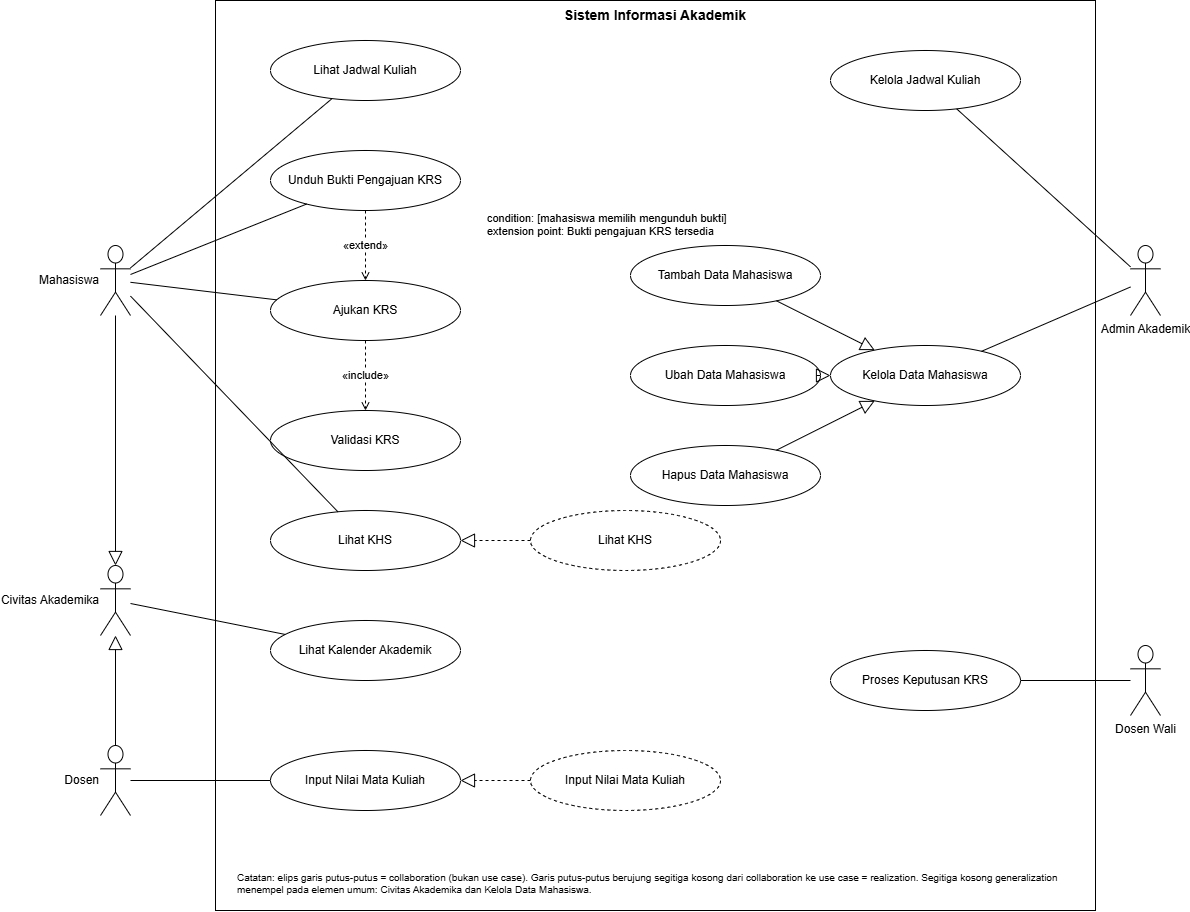

The diagram above was exported from draw.io. Its source (the exported page's mxGraphModel, read from the mxfile embedded in the PNG):
<mxGraphModel dx="1580" dy="1053" grid="1" gridSize="10" guides="1" tooltips="1" connect="1" arrows="1" fold="1" page="1" pageScale="1" pageWidth="1280" pageHeight="960" math="0" shadow="0">
  <root>
    <mxCell id="0" />
    <mxCell id="1" parent="0" />
    <mxCell id="boundary" parent="1" style="rounded=0;whiteSpace=wrap;html=1;fillColor=none;verticalAlign=top;fontStyle=1;fontSize=14;" value="Sistem Informasi Akademik" vertex="1">
      <mxGeometry height="910" width="880" x="250" y="20" as="geometry" />
    </mxCell>
    <mxCell id="A_mhs" parent="1" style="shape=umlActor;html=1;outlineConnect=0;labelPosition=left;verticalLabelPosition=middle;align=right;verticalAlign=middle;" value="Mahasiswa" vertex="1">
      <mxGeometry height="70" width="30" x="135" y="265" as="geometry" />
    </mxCell>
    <mxCell id="A_civ" parent="1" style="shape=umlActor;html=1;outlineConnect=0;labelPosition=left;verticalLabelPosition=middle;align=right;verticalAlign=middle;" value="Civitas Akademika" vertex="1">
      <mxGeometry height="70" width="30" x="135" y="585" as="geometry" />
    </mxCell>
    <mxCell id="A_dsn" parent="1" style="shape=umlActor;html=1;outlineConnect=0;labelPosition=left;verticalLabelPosition=middle;align=right;verticalAlign=middle;" value="Dosen" vertex="1">
      <mxGeometry height="70" width="30" x="135" y="765" as="geometry" />
    </mxCell>
    <mxCell id="A_adm" parent="1" style="shape=umlActor;html=1;outlineConnect=0;verticalLabelPosition=bottom;verticalAlign=top;" value="Admin Akademik" vertex="1">
      <mxGeometry height="70" width="30" x="1165" y="265" as="geometry" />
    </mxCell>
    <mxCell id="A_wali" parent="1" style="shape=umlActor;html=1;outlineConnect=0;verticalLabelPosition=bottom;verticalAlign=top;" value="Dosen Wali" vertex="1">
      <mxGeometry height="70" width="30" x="1165" y="665" as="geometry" />
    </mxCell>
    <mxCell id="UC01" parent="1" style="ellipse;whiteSpace=wrap;html=1;" value="Lihat Jadwal Kuliah" vertex="1">
      <mxGeometry height="60" width="190" x="305" y="60" as="geometry" />
    </mxCell>
    <mxCell id="UC05" parent="1" style="ellipse;whiteSpace=wrap;html=1;" value="Unduh Bukti Pengajuan KRS" vertex="1">
      <mxGeometry height="60" width="190" x="305" y="170" as="geometry" />
    </mxCell>
    <mxCell id="UC03" parent="1" style="ellipse;whiteSpace=wrap;html=1;" value="Ajukan KRS" vertex="1">
      <mxGeometry height="60" width="190" x="305" y="300" as="geometry" />
    </mxCell>
    <mxCell id="UC04" parent="1" style="ellipse;whiteSpace=wrap;html=1;" value="Validasi KRS" vertex="1">
      <mxGeometry height="60" width="190" x="305" y="430" as="geometry" />
    </mxCell>
    <mxCell id="UC09" parent="1" style="ellipse;whiteSpace=wrap;html=1;" value="Lihat KHS" vertex="1">
      <mxGeometry height="60" width="190" x="305" y="530" as="geometry" />
    </mxCell>
    <mxCell id="UC07" parent="1" style="ellipse;whiteSpace=wrap;html=1;" value="Lihat Kalender Akademik" vertex="1">
      <mxGeometry height="60" width="190" x="305" y="640" as="geometry" />
    </mxCell>
    <mxCell id="UC08" parent="1" style="ellipse;whiteSpace=wrap;html=1;" value="Input Nilai Mata Kuliah" vertex="1">
      <mxGeometry height="60" width="190" x="305" y="770" as="geometry" />
    </mxCell>
    <mxCell id="CO02" parent="1" style="ellipse;whiteSpace=wrap;html=1;dashed=1;" value="Lihat KHS" vertex="1">
      <mxGeometry height="60" width="190" x="565" y="530" as="geometry" />
    </mxCell>
    <mxCell id="CO01" parent="1" style="ellipse;whiteSpace=wrap;html=1;dashed=1;" value="Input Nilai Mata Kuliah" vertex="1">
      <mxGeometry height="60" width="190" x="565" y="770" as="geometry" />
    </mxCell>
    <mxCell id="UC02" parent="1" style="ellipse;whiteSpace=wrap;html=1;" value="Kelola Jadwal Kuliah" vertex="1">
      <mxGeometry height="60" width="190" x="865" y="70" as="geometry" />
    </mxCell>
    <mxCell id="UC11" parent="1" style="ellipse;whiteSpace=wrap;html=1;" value="Tambah Data Mahasiswa" vertex="1">
      <mxGeometry height="60" width="190" x="665" y="265" as="geometry" />
    </mxCell>
    <mxCell id="UC12" parent="1" style="ellipse;whiteSpace=wrap;html=1;" value="Ubah Data Mahasiswa" vertex="1">
      <mxGeometry height="60" width="190" x="665" y="365" as="geometry" />
    </mxCell>
    <mxCell id="UC13" parent="1" style="ellipse;whiteSpace=wrap;html=1;" value="Hapus Data Mahasiswa" vertex="1">
      <mxGeometry height="60" width="190" x="665" y="465" as="geometry" />
    </mxCell>
    <mxCell id="UC10" parent="1" style="ellipse;whiteSpace=wrap;html=1;" value="Kelola Data Mahasiswa" vertex="1">
      <mxGeometry height="60" width="190" x="865" y="365" as="geometry" />
    </mxCell>
    <mxCell id="UC06" parent="1" style="ellipse;whiteSpace=wrap;html=1;" value="Proses Keputusan KRS" vertex="1">
      <mxGeometry height="60" width="190" x="865" y="670" as="geometry" />
    </mxCell>
    <mxCell id="e0" edge="1" parent="1" source="A_mhs" style="endArrow=none;html=1;" target="UC01" value="">
      <mxGeometry relative="1" as="geometry" />
    </mxCell>
    <mxCell id="e1" edge="1" parent="1" source="A_mhs" style="endArrow=none;html=1;" target="UC03" value="">
      <mxGeometry relative="1" as="geometry" />
    </mxCell>
    <mxCell id="e2" edge="1" parent="1" source="A_mhs" style="endArrow=none;html=1;" target="UC05" value="">
      <mxGeometry relative="1" as="geometry" />
    </mxCell>
    <mxCell id="e3" edge="1" parent="1" source="A_mhs" style="endArrow=none;html=1;" target="UC09" value="">
      <mxGeometry relative="1" as="geometry" />
    </mxCell>
    <mxCell id="e4" edge="1" parent="1" source="A_civ" style="endArrow=none;html=1;" target="UC07" value="">
      <mxGeometry relative="1" as="geometry" />
    </mxCell>
    <mxCell id="e5" edge="1" parent="1" source="A_dsn" style="endArrow=none;html=1;" target="UC08" value="">
      <mxGeometry relative="1" as="geometry" />
    </mxCell>
    <mxCell id="e6" edge="1" parent="1" source="A_mhs" style="endArrow=block;endFill=0;endSize=12;html=1;" target="A_civ" value="">
      <mxGeometry relative="1" as="geometry" />
    </mxCell>
    <mxCell id="e7" edge="1" parent="1" source="A_dsn" style="endArrow=block;endFill=0;endSize=12;html=1;" target="A_civ" value="">
      <mxGeometry relative="1" as="geometry" />
    </mxCell>
    <mxCell id="e8" edge="1" parent="1" source="A_adm" style="endArrow=none;html=1;" target="UC02" value="">
      <mxGeometry relative="1" as="geometry" />
    </mxCell>
    <mxCell id="e9" edge="1" parent="1" source="A_adm" style="endArrow=none;html=1;" target="UC10" value="">
      <mxGeometry relative="1" as="geometry" />
    </mxCell>
    <mxCell id="e10" edge="1" parent="1" source="A_wali" style="endArrow=none;html=1;" target="UC06" value="">
      <mxGeometry relative="1" as="geometry" />
    </mxCell>
    <mxCell id="e11" edge="1" parent="1" source="UC03" style="dashed=1;endArrow=open;endFill=0;html=1;" target="UC04" value="«include»">
      <mxGeometry relative="1" as="geometry" />
    </mxCell>
    <mxCell id="e12" edge="1" parent="1" source="UC05" style="dashed=1;endArrow=open;endFill=0;html=1;" target="UC03" value="«extend»">
      <mxGeometry relative="1" as="geometry" />
    </mxCell>
    <mxCell id="e13" edge="1" parent="1" source="UC11" style="endArrow=block;endFill=0;endSize=12;html=1;" target="UC10" value="">
      <mxGeometry relative="1" as="geometry" />
    </mxCell>
    <mxCell id="e14" edge="1" parent="1" source="UC12" style="endArrow=block;endFill=0;endSize=12;html=1;" target="UC10" value="">
      <mxGeometry relative="1" as="geometry" />
    </mxCell>
    <mxCell id="e15" edge="1" parent="1" source="UC13" style="endArrow=block;endFill=0;endSize=12;html=1;" target="UC10" value="">
      <mxGeometry relative="1" as="geometry" />
    </mxCell>
    <mxCell id="e16" edge="1" parent="1" source="CO01" style="dashed=1;endArrow=block;endFill=0;endSize=12;html=1;" target="UC08" value="">
      <mxGeometry relative="1" as="geometry" />
    </mxCell>
    <mxCell id="e17" edge="1" parent="1" source="CO02" style="dashed=1;endArrow=block;endFill=0;endSize=12;html=1;" target="UC09" value="">
      <mxGeometry relative="1" as="geometry" />
    </mxCell>
    <mxCell id="note1" parent="1" style="text;html=1;align=left;fontSize=11;" value="condition: [mahasiswa memilih mengunduh bukti]&lt;br&gt;extension point: Bukti pengajuan KRS tersedia" vertex="1">
      <mxGeometry height="35" width="260" x="520" y="225" as="geometry" />
    </mxCell>
    <mxCell id="note2" parent="1" style="text;html=1;align=left;whiteSpace=wrap;fontSize=10;" value="Catatan: elips garis putus-putus = collaboration (bukan use case). Garis putus-putus berujung segitiga kosong dari collaboration ke use case = realization. Segitiga kosong generalization menempel pada elemen umum: Civitas Akademika dan Kelola Data Mahasiswa." vertex="1">
      <mxGeometry height="35" width="830" x="270" y="885" as="geometry" />
    </mxCell>
  </root>
</mxGraphModel>